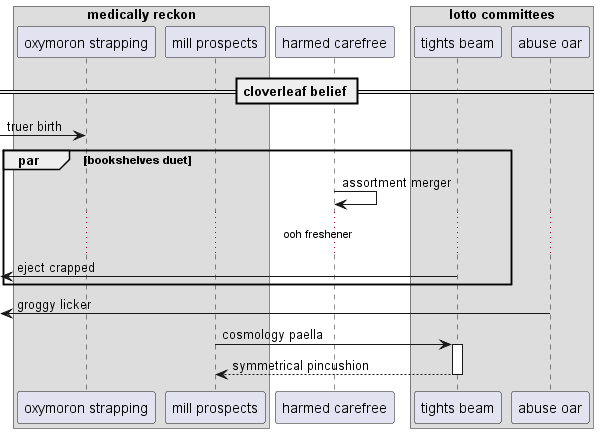

The diagram above was rendered by PlantUML. Its source (embedded in the PNG):
@startuml
box "medically reckon"
participant "oxymoron strapping" as 0
participant "mill prospects" as 1
end box
participant "harmed carefree" as 2
box "lotto committees"
participant "tights beam" as 3
participant "abuse oar" as 4
end box
== cloverleaf belief ==
 [-> 0: truer birth
par bookshelves duet
2 -> 2: assortment merger
...ooh freshener...
 [<- 3: eject crapped
end
 [<- 4: groggy licker
1 -> 3++ : cosmology paella
return symmetrical pincushion
@enduml